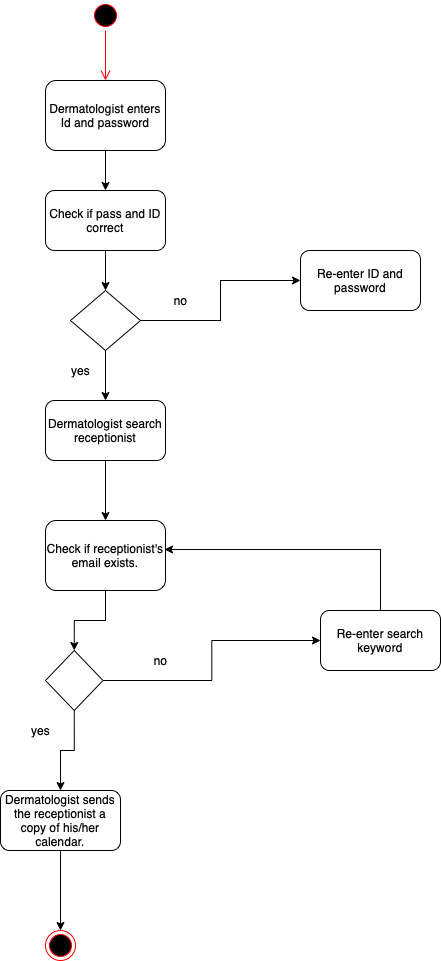

The diagram above was exported from draw.io. Its source (the exported page's mxGraphModel, read from the mxfile embedded in the PNG):
<mxGraphModel dx="946" dy="645" grid="1" gridSize="10" guides="1" tooltips="1" connect="1" arrows="1" fold="1" page="1" pageScale="1" pageWidth="827" pageHeight="1169" math="0" shadow="0">
  <root>
    <mxCell id="0" />
    <mxCell id="1" parent="0" />
    <mxCell id="g0LJFJnDp8R7UInzKm_A-1" value="" style="ellipse;html=1;shape=startState;fillColor=#000000;strokeColor=#ff0000;" vertex="1" parent="1">
      <mxGeometry x="300" y="20" width="30" height="30" as="geometry" />
    </mxCell>
    <mxCell id="g0LJFJnDp8R7UInzKm_A-2" value="" style="edgeStyle=orthogonalEdgeStyle;html=1;verticalAlign=bottom;endArrow=open;endSize=8;strokeColor=#ff0000;rounded=0;" edge="1" source="g0LJFJnDp8R7UInzKm_A-1" parent="1">
      <mxGeometry relative="1" as="geometry">
        <mxPoint x="315" y="100" as="targetPoint" />
      </mxGeometry>
    </mxCell>
    <mxCell id="g0LJFJnDp8R7UInzKm_A-7" style="edgeStyle=orthogonalEdgeStyle;rounded=0;orthogonalLoop=1;jettySize=auto;html=1;exitX=0.5;exitY=1;exitDx=0;exitDy=0;entryX=0.5;entryY=0;entryDx=0;entryDy=0;" edge="1" parent="1" source="g0LJFJnDp8R7UInzKm_A-3" target="g0LJFJnDp8R7UInzKm_A-4">
      <mxGeometry relative="1" as="geometry" />
    </mxCell>
    <mxCell id="g0LJFJnDp8R7UInzKm_A-3" value="Dermatologist enters Id and password" style="rounded=1;whiteSpace=wrap;html=1;" vertex="1" parent="1">
      <mxGeometry x="255" y="100" width="120" height="70" as="geometry" />
    </mxCell>
    <mxCell id="g0LJFJnDp8R7UInzKm_A-8" style="edgeStyle=orthogonalEdgeStyle;rounded=0;orthogonalLoop=1;jettySize=auto;html=1;exitX=0.5;exitY=1;exitDx=0;exitDy=0;entryX=0.5;entryY=0;entryDx=0;entryDy=0;" edge="1" parent="1" source="g0LJFJnDp8R7UInzKm_A-4" target="g0LJFJnDp8R7UInzKm_A-6">
      <mxGeometry relative="1" as="geometry" />
    </mxCell>
    <mxCell id="g0LJFJnDp8R7UInzKm_A-4" value="Check if pass and ID correct" style="rounded=1;whiteSpace=wrap;html=1;" vertex="1" parent="1">
      <mxGeometry x="255" y="210" width="120" height="60" as="geometry" />
    </mxCell>
    <mxCell id="g0LJFJnDp8R7UInzKm_A-5" value="Re-enter ID and password" style="rounded=1;whiteSpace=wrap;html=1;" vertex="1" parent="1">
      <mxGeometry x="510" y="270" width="120" height="60" as="geometry" />
    </mxCell>
    <mxCell id="g0LJFJnDp8R7UInzKm_A-9" style="edgeStyle=orthogonalEdgeStyle;rounded=0;orthogonalLoop=1;jettySize=auto;html=1;exitX=1;exitY=0.5;exitDx=0;exitDy=0;entryX=0;entryY=0.5;entryDx=0;entryDy=0;" edge="1" parent="1" source="g0LJFJnDp8R7UInzKm_A-6" target="g0LJFJnDp8R7UInzKm_A-5">
      <mxGeometry relative="1" as="geometry" />
    </mxCell>
    <mxCell id="g0LJFJnDp8R7UInzKm_A-11" style="edgeStyle=orthogonalEdgeStyle;rounded=0;orthogonalLoop=1;jettySize=auto;html=1;entryX=0.5;entryY=0;entryDx=0;entryDy=0;" edge="1" parent="1" source="g0LJFJnDp8R7UInzKm_A-6" target="g0LJFJnDp8R7UInzKm_A-10">
      <mxGeometry relative="1" as="geometry" />
    </mxCell>
    <mxCell id="g0LJFJnDp8R7UInzKm_A-6" value="" style="rhombus;whiteSpace=wrap;html=1;" vertex="1" parent="1">
      <mxGeometry x="280" y="310" width="70" height="60" as="geometry" />
    </mxCell>
    <mxCell id="g0LJFJnDp8R7UInzKm_A-22" style="edgeStyle=orthogonalEdgeStyle;rounded=0;orthogonalLoop=1;jettySize=auto;html=1;exitX=0.5;exitY=1;exitDx=0;exitDy=0;entryX=0.5;entryY=0;entryDx=0;entryDy=0;" edge="1" parent="1" source="g0LJFJnDp8R7UInzKm_A-10" target="g0LJFJnDp8R7UInzKm_A-14">
      <mxGeometry relative="1" as="geometry" />
    </mxCell>
    <mxCell id="g0LJFJnDp8R7UInzKm_A-10" value="Dermatologist search receptionist" style="rounded=1;whiteSpace=wrap;html=1;" vertex="1" parent="1">
      <mxGeometry x="255" y="420" width="120" height="60" as="geometry" />
    </mxCell>
    <mxCell id="g0LJFJnDp8R7UInzKm_A-12" value="no" style="text;html=1;align=center;verticalAlign=middle;resizable=0;points=[];autosize=1;strokeColor=none;fillColor=none;" vertex="1" parent="1">
      <mxGeometry x="375" y="310" width="30" height="20" as="geometry" />
    </mxCell>
    <mxCell id="g0LJFJnDp8R7UInzKm_A-13" value="yes" style="text;html=1;align=center;verticalAlign=middle;resizable=0;points=[];autosize=1;strokeColor=none;fillColor=none;" vertex="1" parent="1">
      <mxGeometry x="275" y="380" width="30" height="20" as="geometry" />
    </mxCell>
    <mxCell id="g0LJFJnDp8R7UInzKm_A-16" style="edgeStyle=orthogonalEdgeStyle;rounded=0;orthogonalLoop=1;jettySize=auto;html=1;entryX=0.5;entryY=0;entryDx=0;entryDy=0;" edge="1" parent="1" source="g0LJFJnDp8R7UInzKm_A-14" target="g0LJFJnDp8R7UInzKm_A-15">
      <mxGeometry relative="1" as="geometry" />
    </mxCell>
    <mxCell id="g0LJFJnDp8R7UInzKm_A-14" value="Check if receptionist's email exists." style="rounded=1;whiteSpace=wrap;html=1;" vertex="1" parent="1">
      <mxGeometry x="255" y="540" width="120" height="70" as="geometry" />
    </mxCell>
    <mxCell id="g0LJFJnDp8R7UInzKm_A-19" style="edgeStyle=orthogonalEdgeStyle;rounded=0;orthogonalLoop=1;jettySize=auto;html=1;exitX=0.5;exitY=1;exitDx=0;exitDy=0;entryX=0.5;entryY=0;entryDx=0;entryDy=0;" edge="1" parent="1" source="g0LJFJnDp8R7UInzKm_A-15" target="g0LJFJnDp8R7UInzKm_A-18">
      <mxGeometry relative="1" as="geometry" />
    </mxCell>
    <mxCell id="g0LJFJnDp8R7UInzKm_A-20" style="edgeStyle=orthogonalEdgeStyle;rounded=0;orthogonalLoop=1;jettySize=auto;html=1;" edge="1" parent="1" source="g0LJFJnDp8R7UInzKm_A-15" target="g0LJFJnDp8R7UInzKm_A-17">
      <mxGeometry relative="1" as="geometry" />
    </mxCell>
    <mxCell id="g0LJFJnDp8R7UInzKm_A-15" value="" style="rhombus;whiteSpace=wrap;html=1;" vertex="1" parent="1">
      <mxGeometry x="255" y="670" width="57.5" height="60" as="geometry" />
    </mxCell>
    <mxCell id="g0LJFJnDp8R7UInzKm_A-21" style="edgeStyle=orthogonalEdgeStyle;rounded=0;orthogonalLoop=1;jettySize=auto;html=1;entryX=0.992;entryY=0.414;entryDx=0;entryDy=0;entryPerimeter=0;exitX=0.5;exitY=0;exitDx=0;exitDy=0;" edge="1" parent="1" source="g0LJFJnDp8R7UInzKm_A-17" target="g0LJFJnDp8R7UInzKm_A-14">
      <mxGeometry relative="1" as="geometry">
        <mxPoint x="620" y="550" as="targetPoint" />
      </mxGeometry>
    </mxCell>
    <mxCell id="g0LJFJnDp8R7UInzKm_A-17" value="Re-enter search keyword" style="rounded=1;whiteSpace=wrap;html=1;" vertex="1" parent="1">
      <mxGeometry x="530" y="630" width="120" height="60" as="geometry" />
    </mxCell>
    <mxCell id="g0LJFJnDp8R7UInzKm_A-26" style="edgeStyle=orthogonalEdgeStyle;rounded=0;orthogonalLoop=1;jettySize=auto;html=1;exitX=0.5;exitY=1;exitDx=0;exitDy=0;" edge="1" parent="1" source="g0LJFJnDp8R7UInzKm_A-18" target="g0LJFJnDp8R7UInzKm_A-25">
      <mxGeometry relative="1" as="geometry" />
    </mxCell>
    <mxCell id="g0LJFJnDp8R7UInzKm_A-18" value="Dermatologist sends the receptionist a copy of his/her calendar." style="rounded=1;whiteSpace=wrap;html=1;" vertex="1" parent="1">
      <mxGeometry x="210" y="810" width="120" height="60" as="geometry" />
    </mxCell>
    <mxCell id="g0LJFJnDp8R7UInzKm_A-23" value="no" style="text;html=1;align=center;verticalAlign=middle;resizable=0;points=[];autosize=1;strokeColor=none;fillColor=none;" vertex="1" parent="1">
      <mxGeometry x="355" y="670" width="30" height="20" as="geometry" />
    </mxCell>
    <mxCell id="g0LJFJnDp8R7UInzKm_A-24" value="yes" style="text;html=1;align=center;verticalAlign=middle;resizable=0;points=[];autosize=1;strokeColor=none;fillColor=none;" vertex="1" parent="1">
      <mxGeometry x="235" y="740" width="30" height="20" as="geometry" />
    </mxCell>
    <mxCell id="g0LJFJnDp8R7UInzKm_A-25" value="" style="ellipse;html=1;shape=endState;fillColor=#000000;strokeColor=#ff0000;" vertex="1" parent="1">
      <mxGeometry x="255" y="950" width="30" height="30" as="geometry" />
    </mxCell>
  </root>
</mxGraphModel>